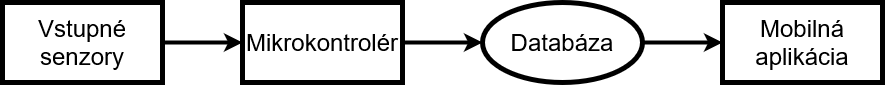

The diagram above was exported from draw.io. Its source (the exported page's mxGraphModel, read from the mxfile embedded in the PNG):
<mxGraphModel dx="2284" dy="782" grid="1" gridSize="10" guides="1" tooltips="1" connect="1" arrows="1" fold="1" page="1" pageScale="1" pageWidth="850" pageHeight="1100" math="0" shadow="0">
  <root>
    <mxCell id="0" />
    <mxCell id="1" parent="0" />
    <mxCell id="rNOjySh0EXxNLfPzGVUd-16" style="edgeStyle=orthogonalEdgeStyle;rounded=0;orthogonalLoop=1;jettySize=auto;html=1;entryX=0;entryY=0.5;entryDx=0;entryDy=0;strokeWidth=4;" edge="1" parent="1" source="rNOjySh0EXxNLfPzGVUd-11" target="rNOjySh0EXxNLfPzGVUd-12">
      <mxGeometry relative="1" as="geometry" />
    </mxCell>
    <mxCell id="rNOjySh0EXxNLfPzGVUd-11" value="&lt;font style=&quot;font-size: 24px;&quot;&gt;Vstupné senzory&lt;/font&gt;" style="rounded=0;whiteSpace=wrap;html=1;strokeWidth=5;" vertex="1" parent="1">
      <mxGeometry y="400" width="160" height="80" as="geometry" />
    </mxCell>
    <mxCell id="rNOjySh0EXxNLfPzGVUd-17" style="edgeStyle=orthogonalEdgeStyle;rounded=0;orthogonalLoop=1;jettySize=auto;html=1;entryX=0;entryY=0.5;entryDx=0;entryDy=0;strokeWidth=4;" edge="1" parent="1" source="rNOjySh0EXxNLfPzGVUd-12" target="rNOjySh0EXxNLfPzGVUd-13">
      <mxGeometry relative="1" as="geometry" />
    </mxCell>
    <mxCell id="rNOjySh0EXxNLfPzGVUd-12" value="&lt;font style=&quot;font-size: 24px;&quot;&gt;Mikrokontrolér&lt;/font&gt;" style="rounded=0;whiteSpace=wrap;html=1;strokeWidth=5;" vertex="1" parent="1">
      <mxGeometry x="240" y="400" width="160" height="80" as="geometry" />
    </mxCell>
    <mxCell id="rNOjySh0EXxNLfPzGVUd-18" style="edgeStyle=orthogonalEdgeStyle;rounded=0;orthogonalLoop=1;jettySize=auto;html=1;entryX=0;entryY=0.5;entryDx=0;entryDy=0;strokeWidth=4;" edge="1" parent="1" source="rNOjySh0EXxNLfPzGVUd-13" target="rNOjySh0EXxNLfPzGVUd-14">
      <mxGeometry relative="1" as="geometry" />
    </mxCell>
    <mxCell id="rNOjySh0EXxNLfPzGVUd-13" value="&lt;font style=&quot;font-size: 24px;&quot;&gt;Databáza&lt;/font&gt;" style="ellipse;whiteSpace=wrap;html=1;strokeWidth=5;" vertex="1" parent="1">
      <mxGeometry x="480" y="400" width="160" height="80" as="geometry" />
    </mxCell>
    <mxCell id="rNOjySh0EXxNLfPzGVUd-14" value="&lt;font style=&quot;font-size: 24px;&quot;&gt;Mobilná aplikácia&lt;/font&gt;" style="rounded=0;whiteSpace=wrap;html=1;strokeWidth=5;" vertex="1" parent="1">
      <mxGeometry x="720" y="400" width="160" height="80" as="geometry" />
    </mxCell>
  </root>
</mxGraphModel>